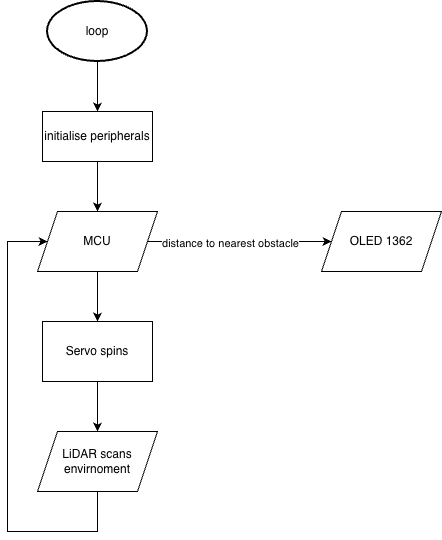

The diagram above was exported from draw.io. Its source (the exported page's mxGraphModel, read from the mxfile embedded in the PNG):
<mxGraphModel dx="1018" dy="693" grid="1" gridSize="10" guides="1" tooltips="1" connect="1" arrows="1" fold="1" page="1" pageScale="1" pageWidth="827" pageHeight="1169" math="0" shadow="0">
  <root>
    <mxCell id="0" />
    <mxCell id="1" parent="0" />
    <mxCell id="GLdTiXTRyu34F7rmm5ZS-4" edge="1" parent="1" source="GLdTiXTRyu34F7rmm5ZS-1" style="edgeStyle=orthogonalEdgeStyle;rounded=0;orthogonalLoop=1;jettySize=auto;html=1;entryX=0.5;entryY=0;entryDx=0;entryDy=0;" target="GLdTiXTRyu34F7rmm5ZS-2">
      <mxGeometry relative="1" as="geometry" />
    </mxCell>
    <mxCell id="GLdTiXTRyu34F7rmm5ZS-1" parent="1" style="strokeWidth=2;html=1;shape=mxgraph.flowchart.start_1;whiteSpace=wrap;" value="loop" vertex="1">
      <mxGeometry height="60" width="100" x="140" y="110" as="geometry" />
    </mxCell>
    <mxCell id="GLdTiXTRyu34F7rmm5ZS-7" edge="1" parent="1" source="GLdTiXTRyu34F7rmm5ZS-2" style="edgeStyle=orthogonalEdgeStyle;rounded=0;orthogonalLoop=1;jettySize=auto;html=1;entryX=0.5;entryY=0;entryDx=0;entryDy=0;" target="GLdTiXTRyu34F7rmm5ZS-3">
      <mxGeometry relative="1" as="geometry" />
    </mxCell>
    <mxCell id="GLdTiXTRyu34F7rmm5ZS-2" parent="1" style="rounded=0;whiteSpace=wrap;html=1;" value="initialise peripherals" vertex="1">
      <mxGeometry height="50" width="110" x="135" y="220" as="geometry" />
    </mxCell>
    <mxCell id="GLdTiXTRyu34F7rmm5ZS-9" edge="1" parent="1" source="GLdTiXTRyu34F7rmm5ZS-3" style="edgeStyle=orthogonalEdgeStyle;rounded=0;orthogonalLoop=1;jettySize=auto;html=1;entryX=0.5;entryY=0;entryDx=0;entryDy=0;" target="GLdTiXTRyu34F7rmm5ZS-8">
      <mxGeometry relative="1" as="geometry" />
    </mxCell>
    <mxCell id="GLdTiXTRyu34F7rmm5ZS-18" edge="1" parent="1" source="GLdTiXTRyu34F7rmm5ZS-3" style="edgeStyle=orthogonalEdgeStyle;rounded=0;orthogonalLoop=1;jettySize=auto;html=1;entryX=0;entryY=0.5;entryDx=0;entryDy=0;" target="GLdTiXTRyu34F7rmm5ZS-17">
      <mxGeometry relative="1" as="geometry" />
    </mxCell>
    <mxCell id="GLdTiXTRyu34F7rmm5ZS-19" connectable="0" parent="GLdTiXTRyu34F7rmm5ZS-18" style="edgeLabel;html=1;align=center;verticalAlign=middle;resizable=0;points=[];" value="distance to nearest obstacle" vertex="1">
      <mxGeometry relative="1" x="-0.1129" y="-1" as="geometry">
        <mxPoint as="offset" />
      </mxGeometry>
    </mxCell>
    <mxCell id="GLdTiXTRyu34F7rmm5ZS-3" parent="1" style="shape=parallelogram;perimeter=parallelogramPerimeter;whiteSpace=wrap;html=1;fixedSize=1;" value="MCU" vertex="1">
      <mxGeometry height="60" width="120" x="130" y="320" as="geometry" />
    </mxCell>
    <mxCell id="GLdTiXTRyu34F7rmm5ZS-11" edge="1" parent="1" source="GLdTiXTRyu34F7rmm5ZS-8" style="edgeStyle=orthogonalEdgeStyle;rounded=0;orthogonalLoop=1;jettySize=auto;html=1;entryX=0.5;entryY=0;entryDx=0;entryDy=0;" target="GLdTiXTRyu34F7rmm5ZS-10">
      <mxGeometry relative="1" as="geometry" />
    </mxCell>
    <mxCell id="GLdTiXTRyu34F7rmm5ZS-8" parent="1" style="rounded=0;whiteSpace=wrap;html=1;" value="Servo spins" vertex="1">
      <mxGeometry height="60" width="110" x="135" y="430" as="geometry" />
    </mxCell>
    <mxCell id="GLdTiXTRyu34F7rmm5ZS-15" edge="1" parent="1" source="GLdTiXTRyu34F7rmm5ZS-10" style="edgeStyle=orthogonalEdgeStyle;rounded=0;orthogonalLoop=1;jettySize=auto;html=1;" target="GLdTiXTRyu34F7rmm5ZS-3">
      <mxGeometry relative="1" as="geometry">
        <Array as="points">
          <mxPoint x="190" y="640" />
          <mxPoint x="100" y="640" />
          <mxPoint x="100" y="350" />
        </Array>
        <mxPoint x="100" y="350" as="targetPoint" />
      </mxGeometry>
    </mxCell>
    <mxCell id="GLdTiXTRyu34F7rmm5ZS-10" parent="1" style="shape=parallelogram;perimeter=parallelogramPerimeter;whiteSpace=wrap;html=1;fixedSize=1;" value="LiDAR scans envirnoment" vertex="1">
      <mxGeometry height="60" width="120" x="130" y="540" as="geometry" />
    </mxCell>
    <mxCell id="GLdTiXTRyu34F7rmm5ZS-17" parent="1" style="shape=parallelogram;perimeter=parallelogramPerimeter;whiteSpace=wrap;html=1;fixedSize=1;" value="OLED 1362" vertex="1">
      <mxGeometry height="60" width="120" x="414" y="320" as="geometry" />
    </mxCell>
  </root>
</mxGraphModel>